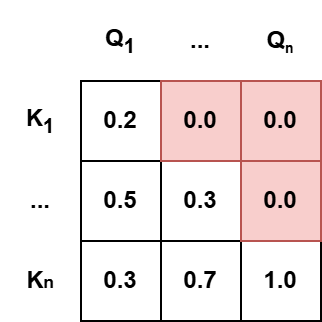

The diagram above was exported from draw.io. Its source (the exported page's mxGraphModel, read from the mxfile embedded in the PNG):
<mxGraphModel dx="400" dy="221" grid="1" gridSize="10" guides="1" tooltips="1" connect="1" arrows="1" fold="1" page="1" pageScale="1" pageWidth="827" pageHeight="1169" math="0" shadow="0">
  <root>
    <mxCell id="0" />
    <mxCell id="1" parent="0" />
    <mxCell id="ypoXjo0Cskx0PWB3uXaX-1" value="&lt;b&gt;0.2&lt;/b&gt;" style="rounded=0;whiteSpace=wrap;html=1;" vertex="1" parent="1">
      <mxGeometry x="300" y="590" width="40" height="40" as="geometry" />
    </mxCell>
    <mxCell id="ypoXjo0Cskx0PWB3uXaX-2" value="&lt;b&gt;0.5&lt;/b&gt;" style="rounded=0;whiteSpace=wrap;html=1;" vertex="1" parent="1">
      <mxGeometry x="300" y="630" width="40" height="40" as="geometry" />
    </mxCell>
    <mxCell id="ypoXjo0Cskx0PWB3uXaX-3" value="&lt;b&gt;0.3&lt;/b&gt;" style="rounded=0;whiteSpace=wrap;html=1;" vertex="1" parent="1">
      <mxGeometry x="300" y="670" width="40" height="40" as="geometry" />
    </mxCell>
    <mxCell id="ypoXjo0Cskx0PWB3uXaX-4" value="&lt;b&gt;0.3&lt;/b&gt;" style="rounded=0;whiteSpace=wrap;html=1;" vertex="1" parent="1">
      <mxGeometry x="340" y="630" width="40" height="40" as="geometry" />
    </mxCell>
    <mxCell id="ypoXjo0Cskx0PWB3uXaX-5" value="&lt;b&gt;0.7&lt;/b&gt;" style="rounded=0;whiteSpace=wrap;html=1;" vertex="1" parent="1">
      <mxGeometry x="340" y="670" width="40" height="40" as="geometry" />
    </mxCell>
    <mxCell id="ypoXjo0Cskx0PWB3uXaX-6" value="&lt;b&gt;1.0&lt;/b&gt;" style="rounded=0;whiteSpace=wrap;html=1;" vertex="1" parent="1">
      <mxGeometry x="380" y="670" width="40" height="40" as="geometry" />
    </mxCell>
    <mxCell id="ypoXjo0Cskx0PWB3uXaX-7" value="&lt;b&gt;0.0&lt;/b&gt;" style="rounded=0;whiteSpace=wrap;html=1;fillColor=#f8cecc;strokeColor=#b85450;" vertex="1" parent="1">
      <mxGeometry x="380" y="630" width="40" height="40" as="geometry" />
    </mxCell>
    <mxCell id="ypoXjo0Cskx0PWB3uXaX-8" value="&lt;b&gt;0.0&lt;/b&gt;" style="rounded=0;whiteSpace=wrap;html=1;" vertex="1" parent="1">
      <mxGeometry x="340" y="590" width="40" height="40" as="geometry" />
    </mxCell>
    <mxCell id="ypoXjo0Cskx0PWB3uXaX-9" value="&lt;b&gt;0.0&lt;/b&gt;" style="rounded=0;whiteSpace=wrap;html=1;" vertex="1" parent="1">
      <mxGeometry x="380" y="590" width="40" height="40" as="geometry" />
    </mxCell>
    <mxCell id="ypoXjo0Cskx0PWB3uXaX-10" value="&lt;b&gt;K&lt;sub&gt;1&lt;/sub&gt;&lt;/b&gt;" style="text;html=1;align=center;verticalAlign=middle;whiteSpace=wrap;rounded=0;" vertex="1" parent="1">
      <mxGeometry x="260" y="590" width="40" height="40" as="geometry" />
    </mxCell>
    <mxCell id="ypoXjo0Cskx0PWB3uXaX-11" value="&lt;b&gt;...&lt;/b&gt;" style="text;html=1;align=center;verticalAlign=middle;whiteSpace=wrap;rounded=0;" vertex="1" parent="1">
      <mxGeometry x="260" y="630" width="40" height="40" as="geometry" />
    </mxCell>
    <mxCell id="ypoXjo0Cskx0PWB3uXaX-12" value="&lt;b&gt;K&lt;span style=&quot;font-size: 8.33333px;&quot;&gt;n&lt;/span&gt;&lt;/b&gt;" style="text;html=1;align=center;verticalAlign=middle;whiteSpace=wrap;rounded=0;" vertex="1" parent="1">
      <mxGeometry x="260" y="670" width="40" height="40" as="geometry" />
    </mxCell>
    <mxCell id="ypoXjo0Cskx0PWB3uXaX-13" value="&lt;b&gt;Q&lt;sub&gt;1&lt;/sub&gt;&lt;/b&gt;" style="text;html=1;align=center;verticalAlign=middle;whiteSpace=wrap;rounded=0;" vertex="1" parent="1">
      <mxGeometry x="300" y="550" width="40" height="40" as="geometry" />
    </mxCell>
    <mxCell id="ypoXjo0Cskx0PWB3uXaX-14" value="&lt;b&gt;...&lt;/b&gt;" style="text;html=1;align=center;verticalAlign=middle;whiteSpace=wrap;rounded=0;" vertex="1" parent="1">
      <mxGeometry x="340" y="550" width="40" height="40" as="geometry" />
    </mxCell>
    <mxCell id="ypoXjo0Cskx0PWB3uXaX-15" value="&lt;b&gt;Q&lt;span style=&quot;font-size: 8.33333px;&quot;&gt;&lt;sub&gt;n&lt;/sub&gt;&lt;/span&gt;&lt;/b&gt;" style="text;html=1;align=center;verticalAlign=middle;whiteSpace=wrap;rounded=0;" vertex="1" parent="1">
      <mxGeometry x="380" y="550" width="40" height="40" as="geometry" />
    </mxCell>
    <mxCell id="ypoXjo0Cskx0PWB3uXaX-16" value="&lt;b&gt;0.0&lt;/b&gt;" style="rounded=0;whiteSpace=wrap;html=1;fillColor=#f8cecc;strokeColor=#b85450;" vertex="1" parent="1">
      <mxGeometry x="340" y="590" width="40" height="40" as="geometry" />
    </mxCell>
    <mxCell id="ypoXjo0Cskx0PWB3uXaX-17" value="&lt;b&gt;0.0&lt;/b&gt;" style="rounded=0;whiteSpace=wrap;html=1;fillColor=#f8cecc;strokeColor=#b85450;" vertex="1" parent="1">
      <mxGeometry x="380" y="590" width="40" height="40" as="geometry" />
    </mxCell>
  </root>
</mxGraphModel>